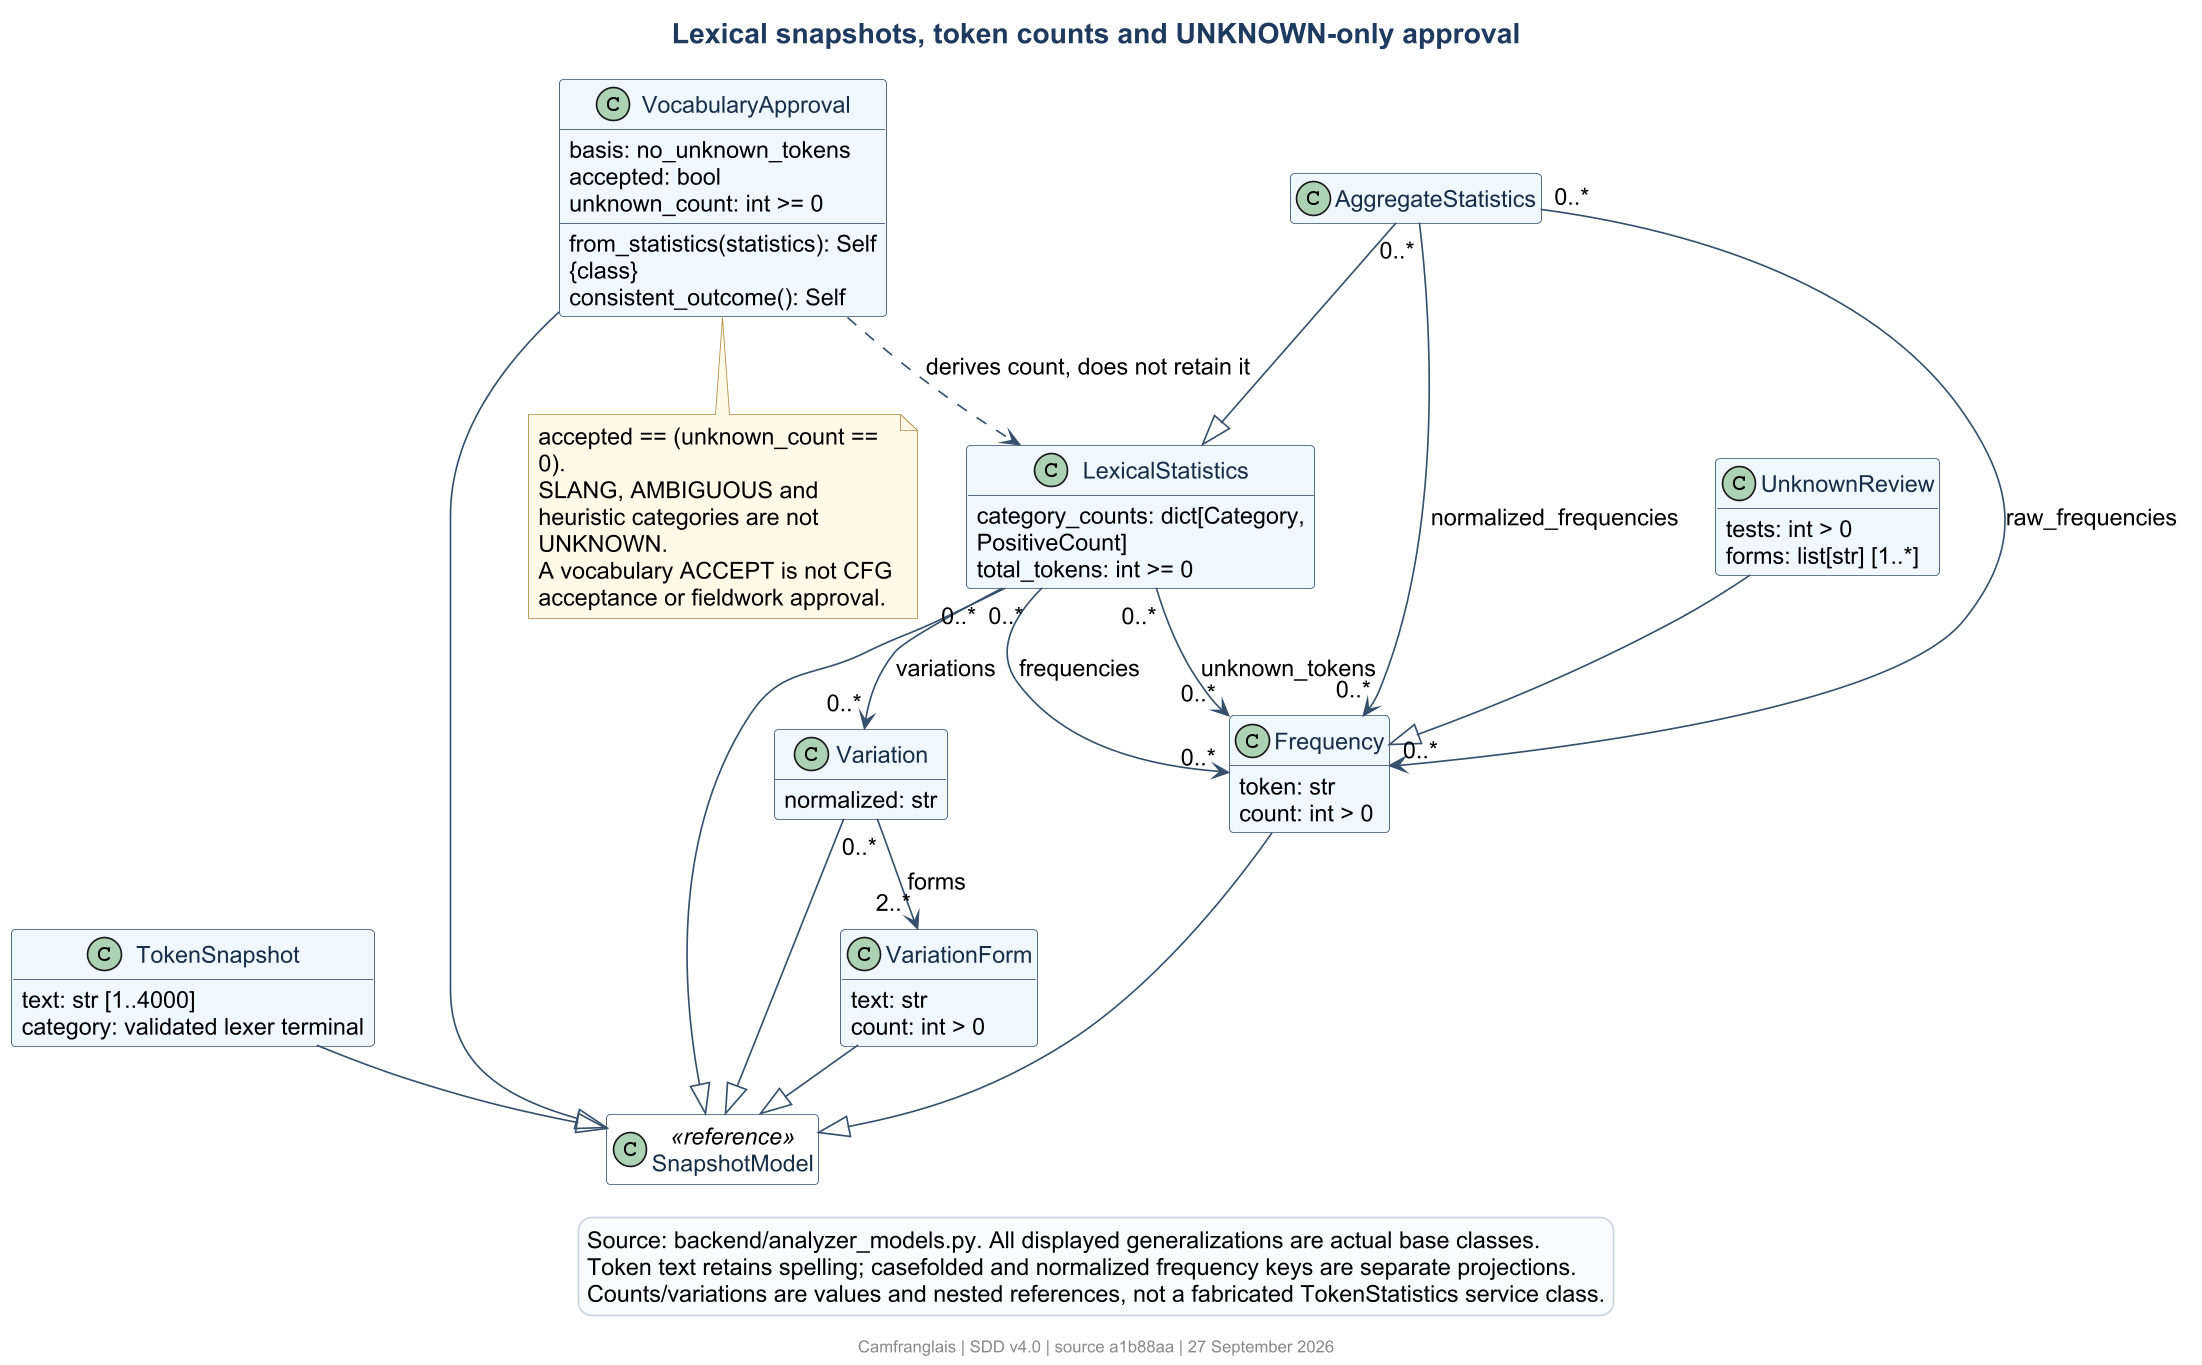

The diagram above was rendered by PlantUML. Its source (embedded in the PNG):
@startuml
!include theme.iuml
title Lexical snapshots, token counts and UNKNOWN-only approval
hide empty members
class SnapshotModel <<reference>>
class TokenSnapshot {
  text: str [1..4000]
  category: validated lexer terminal
}
class Frequency {
  token: str
  count: int > 0
}
class VariationForm {
  text: str
  count: int > 0
}
class Variation {
  normalized: str
}
class LexicalStatistics {
  category_counts: dict[Category, PositiveCount]
  total_tokens: int >= 0
}
class VocabularyApproval {
  basis: no_unknown_tokens
  accepted: bool
  unknown_count: int >= 0
  from_statistics(statistics): Self {class}
  consistent_outcome(): Self
}
class AggregateStatistics
class UnknownReview {
  tests: int > 0
  forms: list[str] [1..*]
}
TokenSnapshot --|> SnapshotModel
Frequency --|> SnapshotModel
VariationForm --|> SnapshotModel
Variation --|> SnapshotModel
LexicalStatistics --|> SnapshotModel
VocabularyApproval --|> SnapshotModel
AggregateStatistics --|> LexicalStatistics
UnknownReview --|> Frequency
Variation "0..*" --> "2..*" VariationForm : forms
LexicalStatistics "0..*" --> "0..*" Frequency : frequencies
LexicalStatistics "0..*" --> "0..*" Frequency : unknown_tokens
LexicalStatistics "0..*" --> "0..*" Variation : variations
AggregateStatistics "0..*" --> "0..*" Frequency : raw_frequencies
AggregateStatistics "0..*" --> "0..*" Frequency : normalized_frequencies
VocabularyApproval ..> LexicalStatistics : derives count, does not retain it
note bottom of VocabularyApproval
  accepted == (unknown_count == 0).
  SLANG, AMBIGUOUS and heuristic categories are not UNKNOWN.
  A vocabulary ACCEPT is not CFG acceptance or fieldwork approval.
end note
legend bottom
  Source: backend/analyzer_models.py. All displayed generalizations are actual base classes.
  Token text retains spelling; casefolded and normalized frequency keys are separate projections.
  Counts/variations are values and nested references, not a fabricated TokenStatistics service class.
endlegend
@enduml